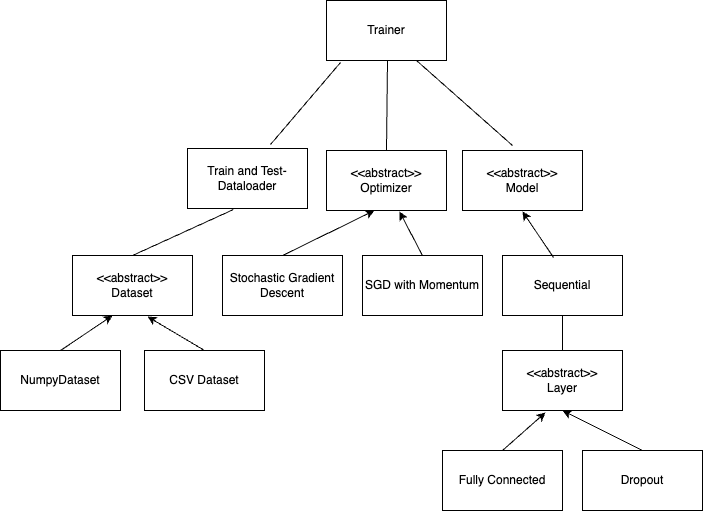

The diagram above was exported from draw.io. Its source (the exported page's mxGraphModel, read from the mxfile embedded in the PNG):
<mxGraphModel dx="1194" dy="706" grid="1" gridSize="10" guides="1" tooltips="1" connect="1" arrows="1" fold="1" page="1" pageScale="1" pageWidth="827" pageHeight="1169" math="0" shadow="0">
  <root>
    <mxCell id="0" />
    <mxCell id="1" parent="0" />
    <mxCell id="a2z4Am47G8zJPYm0vg-F-1" value="Trainer" style="rounded=0;whiteSpace=wrap;html=1;" vertex="1" parent="1">
      <mxGeometry x="414" y="260" width="120" height="60" as="geometry" />
    </mxCell>
    <mxCell id="a2z4Am47G8zJPYm0vg-F-2" value="Train and Test-Dataloader" style="rounded=0;whiteSpace=wrap;html=1;" vertex="1" parent="1">
      <mxGeometry x="275" y="408" width="120" height="60" as="geometry" />
    </mxCell>
    <mxCell id="a2z4Am47G8zJPYm0vg-F-3" value="&amp;lt;&amp;lt;abstract&amp;gt;&amp;gt;&lt;br style=&quot;border-color: var(--border-color);&quot;&gt;Optimizer" style="rounded=0;whiteSpace=wrap;html=1;" vertex="1" parent="1">
      <mxGeometry x="414" y="410" width="120" height="60" as="geometry" />
    </mxCell>
    <mxCell id="a2z4Am47G8zJPYm0vg-F-4" value="&amp;lt;&amp;lt;abstract&amp;gt;&amp;gt;&lt;br&gt;Model" style="rounded=0;whiteSpace=wrap;html=1;" vertex="1" parent="1">
      <mxGeometry x="550" y="410" width="120" height="60" as="geometry" />
    </mxCell>
    <mxCell id="a2z4Am47G8zJPYm0vg-F-6" value="Stochastic Gradient Descent" style="rounded=0;whiteSpace=wrap;html=1;" vertex="1" parent="1">
      <mxGeometry x="310" y="515" width="120" height="60" as="geometry" />
    </mxCell>
    <mxCell id="a2z4Am47G8zJPYm0vg-F-7" value="SGD with Momentum" style="rounded=0;whiteSpace=wrap;html=1;" vertex="1" parent="1">
      <mxGeometry x="450" y="515" width="120" height="60" as="geometry" />
    </mxCell>
    <mxCell id="a2z4Am47G8zJPYm0vg-F-8" value="&amp;lt;&amp;lt;abstract&amp;gt;&amp;gt;&lt;br style=&quot;border-color: var(--border-color);&quot;&gt;Dataset" style="rounded=0;whiteSpace=wrap;html=1;" vertex="1" parent="1">
      <mxGeometry x="160" y="515" width="120" height="60" as="geometry" />
    </mxCell>
    <mxCell id="a2z4Am47G8zJPYm0vg-F-9" value="NumpyDataset" style="rounded=0;whiteSpace=wrap;html=1;" vertex="1" parent="1">
      <mxGeometry x="88" y="610" width="120" height="60" as="geometry" />
    </mxCell>
    <mxCell id="a2z4Am47G8zJPYm0vg-F-10" value="CSV Dataset" style="rounded=0;whiteSpace=wrap;html=1;" vertex="1" parent="1">
      <mxGeometry x="232" y="610" width="120" height="60" as="geometry" />
    </mxCell>
    <mxCell id="a2z4Am47G8zJPYm0vg-F-11" value="Sequential" style="rounded=0;whiteSpace=wrap;html=1;" vertex="1" parent="1">
      <mxGeometry x="590" y="515" width="120" height="60" as="geometry" />
    </mxCell>
    <mxCell id="a2z4Am47G8zJPYm0vg-F-12" value="&amp;lt;&amp;lt;abstract&amp;gt;&amp;gt;&lt;br style=&quot;border-color: var(--border-color);&quot;&gt;Layer" style="rounded=0;whiteSpace=wrap;html=1;" vertex="1" parent="1">
      <mxGeometry x="590" y="610" width="120" height="60" as="geometry" />
    </mxCell>
    <mxCell id="a2z4Am47G8zJPYm0vg-F-13" value="Fully Connected" style="rounded=0;whiteSpace=wrap;html=1;" vertex="1" parent="1">
      <mxGeometry x="530" y="710" width="120" height="60" as="geometry" />
    </mxCell>
    <mxCell id="a2z4Am47G8zJPYm0vg-F-14" value="Dropout" style="rounded=0;whiteSpace=wrap;html=1;" vertex="1" parent="1">
      <mxGeometry x="670" y="710" width="120" height="60" as="geometry" />
    </mxCell>
    <mxCell id="a2z4Am47G8zJPYm0vg-F-15" value="" style="endArrow=none;html=1;rounded=0;entryX=0.117;entryY=1.033;entryDx=0;entryDy=0;entryPerimeter=0;exitX=0.692;exitY=-0.067;exitDx=0;exitDy=0;exitPerimeter=0;" edge="1" parent="1" source="a2z4Am47G8zJPYm0vg-F-2" target="a2z4Am47G8zJPYm0vg-F-1">
      <mxGeometry width="50" height="50" relative="1" as="geometry">
        <mxPoint x="390" y="420" as="sourcePoint" />
        <mxPoint x="440" y="370" as="targetPoint" />
      </mxGeometry>
    </mxCell>
    <mxCell id="a2z4Am47G8zJPYm0vg-F-24" value="" style="endArrow=none;html=1;rounded=0;exitX=0.5;exitY=0;exitDx=0;exitDy=0;" edge="1" parent="1" source="a2z4Am47G8zJPYm0vg-F-3">
      <mxGeometry width="50" height="50" relative="1" as="geometry">
        <mxPoint x="425" y="370" as="sourcePoint" />
        <mxPoint x="475" y="320" as="targetPoint" />
      </mxGeometry>
    </mxCell>
    <mxCell id="a2z4Am47G8zJPYm0vg-F-25" value="" style="endArrow=none;html=1;rounded=0;exitX=0.417;exitY=-0.083;exitDx=0;exitDy=0;entryX=0.75;entryY=1;entryDx=0;entryDy=0;exitPerimeter=0;" edge="1" parent="1" source="a2z4Am47G8zJPYm0vg-F-4" target="a2z4Am47G8zJPYm0vg-F-1">
      <mxGeometry width="50" height="50" relative="1" as="geometry">
        <mxPoint x="484" y="420" as="sourcePoint" />
        <mxPoint x="485" y="330" as="targetPoint" />
      </mxGeometry>
    </mxCell>
    <mxCell id="a2z4Am47G8zJPYm0vg-F-26" value="" style="endArrow=none;html=1;rounded=0;exitX=0.5;exitY=0;exitDx=0;exitDy=0;entryX=0.383;entryY=1.017;entryDx=0;entryDy=0;entryPerimeter=0;" edge="1" parent="1" source="a2z4Am47G8zJPYm0vg-F-8" target="a2z4Am47G8zJPYm0vg-F-2">
      <mxGeometry width="50" height="50" relative="1" as="geometry">
        <mxPoint x="494" y="430" as="sourcePoint" />
        <mxPoint x="495" y="340" as="targetPoint" />
      </mxGeometry>
    </mxCell>
    <mxCell id="a2z4Am47G8zJPYm0vg-F-27" value="" style="endArrow=none;html=1;rounded=0;exitX=0.5;exitY=0;exitDx=0;exitDy=0;entryX=0.5;entryY=1;entryDx=0;entryDy=0;" edge="1" parent="1" source="a2z4Am47G8zJPYm0vg-F-12" target="a2z4Am47G8zJPYm0vg-F-11">
      <mxGeometry width="50" height="50" relative="1" as="geometry">
        <mxPoint x="230" y="525" as="sourcePoint" />
        <mxPoint x="331" y="479" as="targetPoint" />
      </mxGeometry>
    </mxCell>
    <mxCell id="a2z4Am47G8zJPYm0vg-F-28" value="" style="endArrow=classic;html=1;rounded=0;exitX=0.5;exitY=0;exitDx=0;exitDy=0;" edge="1" parent="1" source="a2z4Am47G8zJPYm0vg-F-9">
      <mxGeometry width="50" height="50" relative="1" as="geometry">
        <mxPoint x="150" y="625" as="sourcePoint" />
        <mxPoint x="200" y="575" as="targetPoint" />
      </mxGeometry>
    </mxCell>
    <mxCell id="a2z4Am47G8zJPYm0vg-F-29" value="" style="endArrow=classic;html=1;rounded=0;exitX=0.5;exitY=0;exitDx=0;exitDy=0;entryX=0.625;entryY=1.017;entryDx=0;entryDy=0;entryPerimeter=0;" edge="1" parent="1" source="a2z4Am47G8zJPYm0vg-F-10" target="a2z4Am47G8zJPYm0vg-F-8">
      <mxGeometry width="50" height="50" relative="1" as="geometry">
        <mxPoint x="158" y="620" as="sourcePoint" />
        <mxPoint x="210" y="585" as="targetPoint" />
      </mxGeometry>
    </mxCell>
    <mxCell id="a2z4Am47G8zJPYm0vg-F-30" value="" style="endArrow=classic;html=1;rounded=0;exitX=0.5;exitY=0;exitDx=0;exitDy=0;" edge="1" parent="1" source="a2z4Am47G8zJPYm0vg-F-6">
      <mxGeometry width="50" height="50" relative="1" as="geometry">
        <mxPoint x="410" y="505" as="sourcePoint" />
        <mxPoint x="462" y="470" as="targetPoint" />
      </mxGeometry>
    </mxCell>
    <mxCell id="a2z4Am47G8zJPYm0vg-F-31" value="" style="endArrow=classic;html=1;rounded=0;exitX=0.5;exitY=0;exitDx=0;exitDy=0;entryX=0.608;entryY=1.017;entryDx=0;entryDy=0;entryPerimeter=0;" edge="1" parent="1" source="a2z4Am47G8zJPYm0vg-F-7" target="a2z4Am47G8zJPYm0vg-F-3">
      <mxGeometry width="50" height="50" relative="1" as="geometry">
        <mxPoint x="380" y="525" as="sourcePoint" />
        <mxPoint x="472" y="480" as="targetPoint" />
      </mxGeometry>
    </mxCell>
    <mxCell id="a2z4Am47G8zJPYm0vg-F-32" value="" style="endArrow=classic;html=1;rounded=0;exitX=0.425;exitY=0.033;exitDx=0;exitDy=0;entryX=0.608;entryY=1.017;entryDx=0;entryDy=0;entryPerimeter=0;exitPerimeter=0;" edge="1" parent="1" source="a2z4Am47G8zJPYm0vg-F-11">
      <mxGeometry width="50" height="50" relative="1" as="geometry">
        <mxPoint x="633" y="515" as="sourcePoint" />
        <mxPoint x="610" y="471" as="targetPoint" />
      </mxGeometry>
    </mxCell>
    <mxCell id="a2z4Am47G8zJPYm0vg-F-33" value="" style="endArrow=classic;html=1;rounded=0;exitX=0.5;exitY=0;exitDx=0;exitDy=0;entryX=0.5;entryY=1;entryDx=0;entryDy=0;" edge="1" parent="1" source="a2z4Am47G8zJPYm0vg-F-14" target="a2z4Am47G8zJPYm0vg-F-12">
      <mxGeometry width="50" height="50" relative="1" as="geometry">
        <mxPoint x="530" y="535" as="sourcePoint" />
        <mxPoint x="507" y="491" as="targetPoint" />
      </mxGeometry>
    </mxCell>
    <mxCell id="a2z4Am47G8zJPYm0vg-F-34" value="" style="endArrow=classic;html=1;rounded=0;exitX=0.5;exitY=0;exitDx=0;exitDy=0;entryX=0.358;entryY=1.033;entryDx=0;entryDy=0;entryPerimeter=0;" edge="1" parent="1" source="a2z4Am47G8zJPYm0vg-F-13" target="a2z4Am47G8zJPYm0vg-F-12">
      <mxGeometry width="50" height="50" relative="1" as="geometry">
        <mxPoint x="740" y="720" as="sourcePoint" />
        <mxPoint x="660" y="680" as="targetPoint" />
      </mxGeometry>
    </mxCell>
  </root>
</mxGraphModel>